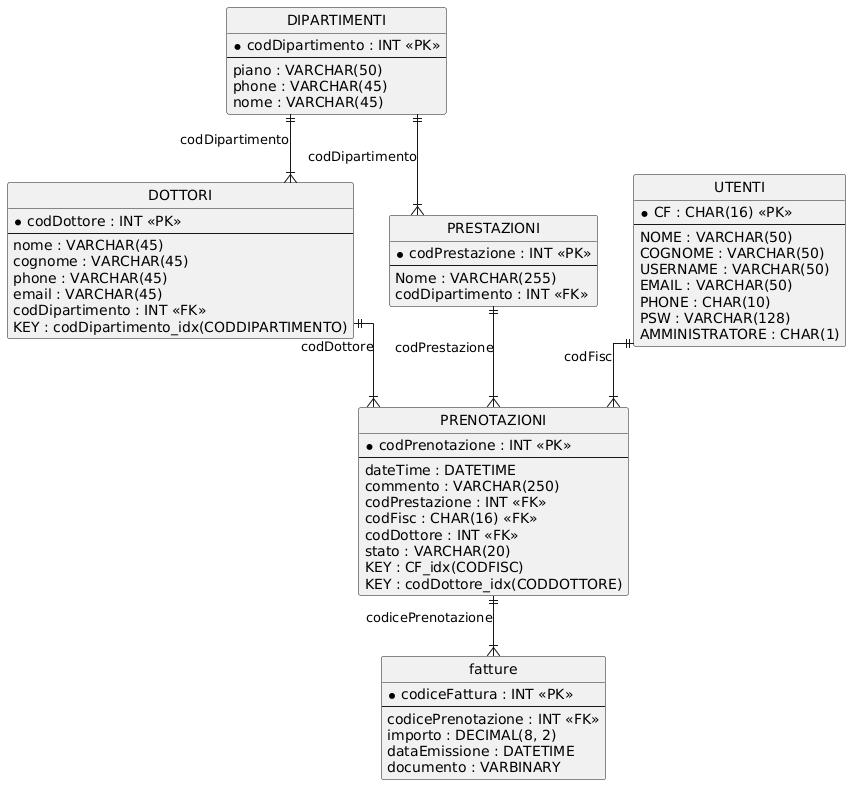

The diagram above was rendered by PlantUML. Its source (embedded in the PNG):
@startuml
hide circle
skinparam linetype ortho

entity "DIPARTIMENTI" as DIPARTIMENTI {
  * codDipartimento : INT <<PK>>
  --
  piano : VARCHAR(50)
  phone : VARCHAR(45)
  nome : VARCHAR(45)
}

entity "UTENTI" as UTENTI {
  * CF : CHAR(16) <<PK>>
  --
  NOME : VARCHAR(50)
  COGNOME : VARCHAR(50)
  USERNAME : VARCHAR(50)
  EMAIL : VARCHAR(50)
  PHONE : CHAR(10)
  PSW : VARCHAR(128)
  AMMINISTRATORE : CHAR(1)
}

entity "DOTTORI" as DOTTORI {
  * codDottore : INT <<PK>>
  --
  nome : VARCHAR(45)
  cognome : VARCHAR(45)
  phone : VARCHAR(45)
  email : VARCHAR(45)
  codDipartimento : INT <<FK>>
  KEY : codDipartimento_idx(CODDIPARTIMENTO)
}

entity "PRESTAZIONI" as PRESTAZIONI {
  * codPrestazione : INT <<PK>>
  --
  Nome : VARCHAR(255)
  codDipartimento : INT <<FK>>
}

entity "PRENOTAZIONI" as PRENOTAZIONI {
  * codPrenotazione : INT <<PK>>
  --
  dateTime : DATETIME
  commento : VARCHAR(250)
  codPrestazione : INT <<FK>>
  codFisc : CHAR(16) <<FK>>
  codDottore : INT <<FK>>
  stato : VARCHAR(20)
  KEY : CF_idx(CODFISC)
  KEY : codDottore_idx(CODDOTTORE)
}

entity "fatture" as fatture {
  * codiceFattura : INT <<PK>>
  --
  codicePrenotazione : INT <<FK>>
  importo : DECIMAL(8, 2)
  dataEmissione : DATETIME
  documento : VARBINARY
}

DIPARTIMENTI ||--|{ DOTTORI : "codDipartimento"
DIPARTIMENTI ||--|{ PRESTAZIONI : "codDipartimento"
UTENTI ||--|{ PRENOTAZIONI : "codFisc"
DOTTORI ||--|{ PRENOTAZIONI : "codDottore"
PRESTAZIONI ||--|{ PRENOTAZIONI : "codPrestazione"
PRENOTAZIONI ||--|{ fatture : "codicePrenotazione"
@enduml